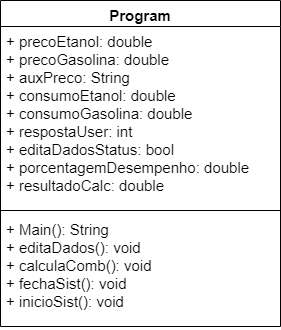

The diagram above was exported from draw.io. Its source (the exported page's mxGraphModel, read from the mxfile embedded in the PNG):
<mxGraphModel dx="1434" dy="780" grid="1" gridSize="10" guides="1" tooltips="1" connect="1" arrows="1" fold="1" page="1" pageScale="1" pageWidth="827" pageHeight="1169" math="0" shadow="0">
  <root>
    <mxCell id="0" />
    <mxCell id="1" parent="0" />
    <mxCell id="f1ZasO948q45xzynwgjo-4" value="&lt;font style=&quot;font-size: 15px;&quot;&gt;Program&lt;/font&gt;" style="swimlane;fontStyle=1;align=center;verticalAlign=top;childLayout=stackLayout;horizontal=1;startSize=26;horizontalStack=0;resizeParent=1;resizeParentMax=0;resizeLast=0;collapsible=1;marginBottom=0;whiteSpace=wrap;html=1;strokeWidth=1;perimeterSpacing=1;" vertex="1" parent="1">
      <mxGeometry x="274" y="120" width="280" height="326" as="geometry">
        <mxRectangle x="300" y="190" width="100" height="30" as="alternateBounds" />
      </mxGeometry>
    </mxCell>
    <mxCell id="f1ZasO948q45xzynwgjo-5" value="&lt;font style=&quot;font-size: 15px;&quot;&gt;+ precoEtanol: double&lt;/font&gt;&lt;div style=&quot;font-size: 15px;&quot;&gt;&lt;font style=&quot;font-size: 15px;&quot;&gt;+ precoGasolina: double&lt;/font&gt;&lt;/div&gt;&lt;div style=&quot;font-size: 15px;&quot;&gt;&lt;div style=&quot;&quot;&gt;&lt;font style=&quot;font-size: 15px;&quot;&gt;+ auxPreco: String&lt;/font&gt;&lt;/div&gt;&lt;div style=&quot;&quot;&gt;&lt;font style=&quot;font-size: 15px;&quot;&gt;+ consumoEtanol: double&lt;/font&gt;&lt;/div&gt;&lt;div style=&quot;&quot;&gt;&lt;font style=&quot;font-size: 15px;&quot;&gt;+ consumoGasolina: double&lt;/font&gt;&lt;/div&gt;&lt;div style=&quot;&quot;&gt;&lt;font style=&quot;font-size: 15px;&quot;&gt;+ respostaUser: int&lt;/font&gt;&lt;/div&gt;&lt;div style=&quot;&quot;&gt;&lt;font style=&quot;font-size: 15px;&quot;&gt;+ editaDadosStatus: bool&lt;/font&gt;&lt;/div&gt;&lt;div style=&quot;&quot;&gt;&lt;font style=&quot;font-size: 15px;&quot;&gt;+ porcentagemDesempenho: double&lt;/font&gt;&lt;/div&gt;&lt;div style=&quot;&quot;&gt;&lt;font style=&quot;font-size: 15px;&quot;&gt;+ resultadoCalc: double&lt;/font&gt;&lt;/div&gt;&lt;/div&gt;" style="text;strokeColor=none;fillColor=none;align=left;verticalAlign=top;spacingLeft=4;spacingRight=4;overflow=hidden;rotatable=0;points=[[0,0.5],[1,0.5]];portConstraint=eastwest;whiteSpace=wrap;html=1;" vertex="1" parent="f1ZasO948q45xzynwgjo-4">
      <mxGeometry y="26" width="280" height="180" as="geometry" />
    </mxCell>
    <mxCell id="f1ZasO948q45xzynwgjo-6" value="" style="line;strokeWidth=1;fillColor=none;align=left;verticalAlign=middle;spacingTop=-1;spacingLeft=3;spacingRight=3;rotatable=0;labelPosition=right;points=[];portConstraint=eastwest;strokeColor=inherit;" vertex="1" parent="f1ZasO948q45xzynwgjo-4">
      <mxGeometry y="206" width="280" height="8" as="geometry" />
    </mxCell>
    <mxCell id="f1ZasO948q45xzynwgjo-7" value="&lt;font style=&quot;font-size: 15px;&quot;&gt;+&amp;nbsp;&lt;span style=&quot;background-color: initial;&quot;&gt;Main(): String&lt;/span&gt;&lt;/font&gt;&lt;div style=&quot;font-size: 15px;&quot;&gt;&lt;font style=&quot;font-size: 15px;&quot;&gt;+ editaDados(): void&lt;/font&gt;&lt;/div&gt;&lt;div style=&quot;font-size: 15px;&quot;&gt;&lt;font style=&quot;font-size: 15px;&quot;&gt;+ calculaComb(): void&lt;/font&gt;&lt;/div&gt;&lt;div style=&quot;font-size: 15px;&quot;&gt;&lt;font style=&quot;font-size: 15px;&quot;&gt;+ fechaSist(): void&lt;/font&gt;&lt;/div&gt;&lt;div style=&quot;font-size: 15px;&quot;&gt;&lt;font style=&quot;font-size: 15px;&quot;&gt;+ inicioSist(): void&lt;/font&gt;&lt;/div&gt;" style="text;strokeColor=none;fillColor=none;align=left;verticalAlign=top;spacingLeft=4;spacingRight=4;overflow=hidden;rotatable=0;points=[[0,0.5],[1,0.5]];portConstraint=eastwest;whiteSpace=wrap;html=1;" vertex="1" parent="f1ZasO948q45xzynwgjo-4">
      <mxGeometry y="214" width="280" height="112" as="geometry" />
    </mxCell>
  </root>
</mxGraphModel>